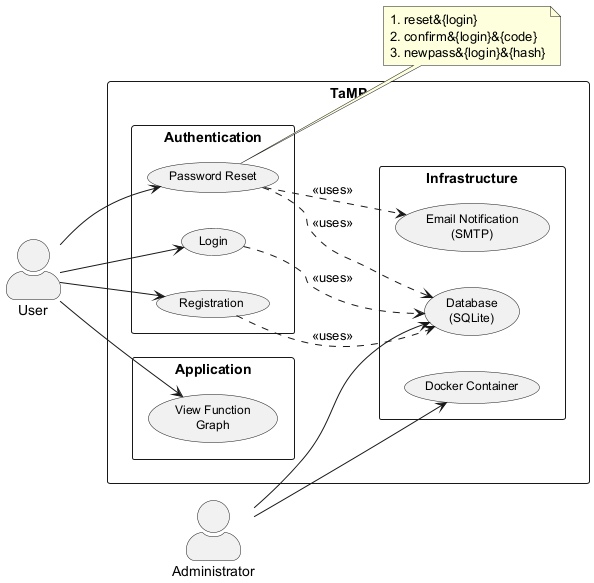

The diagram above was rendered by PlantUML. Its source (embedded in the PNG):
@startuml UseCaseDiagram
left to right direction
skinparam actorStyle awesome
skinparam usecaseFontSize 12
skinparam packageStyle rectangle

actor "User" as User
actor "Administrator" as Admin

rectangle "TaMP" {

    package "Authentication" {
        usecase "Login" as UC_Auth
        usecase "Registration" as UC_Reg
        usecase "Password Reset" as UC_Reset
    }

    package "Application" {
        usecase "View Function\nGraph" as UC_Graph
    }

    package "Infrastructure" {
        usecase "Database\n(SQLite)" as UC_DB
        usecase "Email Notification\n(SMTP)" as UC_Email
        usecase "Docker Container" as UC_Docker
    }
}

User --> UC_Auth
User --> UC_Reg
User --> UC_Reset
User --> UC_Graph

UC_Auth ..> UC_DB : <<uses>>
UC_Reg  ..> UC_DB : <<uses>>
UC_Reset ..> UC_DB : <<uses>>
UC_Reset ..> UC_Email : <<uses>>

Admin --> UC_DB
Admin --> UC_Docker

note right of UC_Reset
  1. reset&{login}
  2. confirm&{login}&{code}
  3. newpass&{login}&{hash}
end note

@enduml